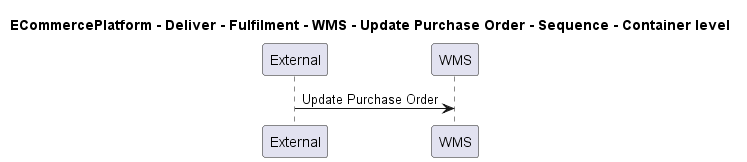

The diagram above was rendered by PlantUML. Its source (embedded in the PNG):
@startuml

title ECommercePlatform - Deliver - Fulfilment - WMS - Update Purchase Order - Sequence - Container level

participant "External" as C4InterFlow.SoftwareSystems.ExternalSystem
participant "WMS" as ECommercePlatform.Deliver.Fulfilment.SoftwareSystems.WMS

C4InterFlow.SoftwareSystems.ExternalSystem -> ECommercePlatform.Deliver.Fulfilment.SoftwareSystems.WMS : Update Purchase Order


@enduml